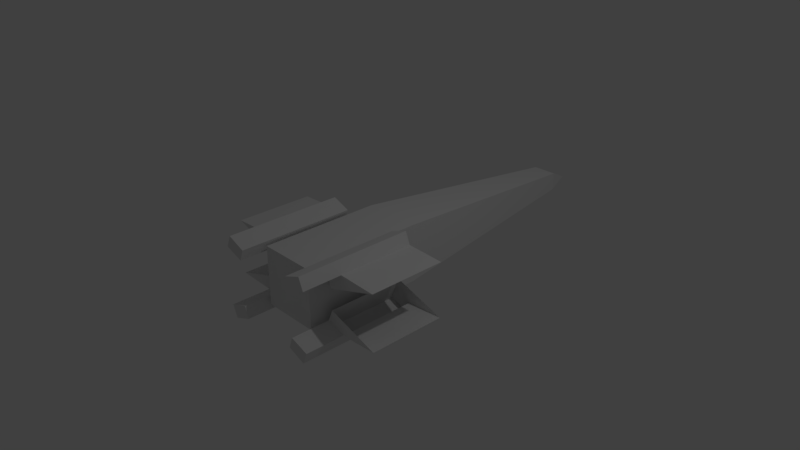 # Source: xwing.blend  (saved by Blender 2.78.0; exported with 4.5.12 LTS)
import bpy
from mathutils import Matrix  # noqa: F401  (used for matrix-valued properties, if any)

bpy.ops.wm.read_factory_settings(use_empty=True)
scene = bpy.context.scene
scene.name = 'Scene'

# ---- collections
col_collection_1 = bpy.data.collections.new('Collection 1'); scene.collection.children.link(col_collection_1)

# ---- world
world_world = bpy.data.worlds.new('World'); scene.world = world_world
world_world.color = (0.05088, 0.05088, 0.05088)
world_world.use_sun_shadow = False
world_world.sun_shadow_jitter_overblur = 0.0
world_world.cycles.sampling_method = 'MANUAL'

# ---- cameras
cam_camera = bpy.data.cameras.new('Camera')
cam_camera.clip_end = 100.0
cam_camera.lens = 35.0
cam_camera.sensor_width = 32.0
cam_camera.sensor_height = 18.0
cam_camera.ortho_scale = 7.314
cam_camera.dof.focus_distance = 0.0
cam_camera.dof.aperture_fstop = 128.0

# ---- lights
light_lamp = bpy.data.lights.new('Lamp', 'POINT')
light_lamp.transmission_factor = 0.0
light_lamp.cutoff_distance = 30.0
light_lamp.energy = 100.0
light_lamp.shadow_buffer_clip_start = 1.001
light_lamp.shadow_soft_size = 0.1
light_lamp.shadow_maximum_resolution = 0.006
light_lamp.use_absolute_resolution = True

# ---- meshes
me_cube_000 = bpy.data.meshes.new('Cube.000')
me_cube_000.from_pydata([(-2.356, -0.7286, 0.7117), (-2.356, 0.008721, 0.7117), (-2.356, 1.609, 0.7117), (-1.271, 0.008721, 0.3858), (-1.271, -1.069, 0.3858), (-0.7399, -1.069, 0.4087), (-0.476, -1.069, 0.318), (-0.5469, -1.069, 0.1493), (-0.7399, 0.008721, 0.4087), (-0.6711, 0.008721, 0.5745), (-0.4182, 0.008721, 0.4758), (-0.5469, 0.008721, 0.1493), (-0.7399, -1.616, 0.4087), (-0.6711, -1.616, 0.5745), (-0.4182, -1.616, 0.4758), (-0.476, -1.616, 0.318), (2.356, -0.7286, 0.7117), (2.356, 0.008721, 0.7117), (2.356, 1.609, 0.7117), (1.271, 0.008721, 0.3858), (1.271, -1.069, 0.3858), (0.7399, -1.069, 0.4087), (0.476, -1.069, 0.318), (0.5469, -1.069, 0.1493), (0.7399, 0.008721, 0.4087), (0.6711, 0.008721, 0.5745), (0.4182, 0.008721, 0.4758), (0.5469, 0.008721, 0.1493), (0.7399, -1.616, 0.4087), (0.6711, -1.616, 0.5745), (0.4182, -1.616, 0.4758), (0.476, -1.616, 0.318), (-2.356, -0.7286, -0.7117), (-2.356, 0.008721, -0.7117), (-2.356, 1.609, -0.7117), (-1.271, 0.008721, -0.3858), (-1.271, -1.069, -0.3858), (-0.7399, -1.069, -0.4087), (-0.476, -1.069, -0.318), (-0.5469, -1.069, -0.1493), (-0.7399, 0.008721, -0.4087), (-0.6711, 0.008721, -0.5745), (-0.4182, 0.008721, -0.4758), (-0.5469, 0.008721, -0.1493), (-0.7399, -1.616, -0.4087), (-0.6711, -1.616, -0.5745), (-0.4182, -1.616, -0.4758), (-0.476, -1.616, -0.318), (2.356, -0.7286, -0.7117), (2.356, 0.008721, -0.7117), (2.356, 1.609, -0.7117), (1.271, 0.008721, -0.3858), (1.271, -1.069, -0.3858), (0.7399, -1.069, -0.4087), (0.476, -1.069, -0.318), (0.5469, -1.069, -0.1493), (0.7399, 0.008721, -0.4087), (0.6711, 0.008721, -0.5745), (0.4182, 0.008721, -0.4758), (0.5469, 0.008721, -0.1493), (0.7399, -1.616, -0.4087), (0.6711, -1.616, -0.5745), (0.4182, -1.616, -0.4758), (0.476, -1.616, -0.318), (-0.4, -1.284, -0.3954), (-0.4, -1.284, 0.4245), (-0.4, 0.4, -0.3954), (-0.4, 0.4, 0.4245), (0.4, -1.284, -0.3954), (0.4, -1.284, 0.4245), (0.4, 0.4, -0.3954), (0.4, 0.4, 0.4245), (-0.1746, 3.587, -0.1351), (-0.1746, 3.587, 0.1247), (0.1746, 3.587, -0.1351), (0.1746, 3.587, 0.1247), (-0.1063, 3.918, -0.04134), (0.1063, 3.918, -0.04134)], [(0, 1), (1, 2), (4, 0), (3, 1), (16, 17), (17, 18), (20, 16), (19, 17), (32, 33), (33, 34), (36, 32), (35, 33), (48, 49), (49, 50), (52, 48), (51, 49)], [(6, 15, 12, 5), (6, 7, 11, 10, 14, 15), (4, 5, 8, 3), (8, 5, 12, 13, 9), (6, 5, 4, 7), (13, 12, 15, 14), (9, 13, 14, 10), (9, 10, 11, 3, 8), (22, 21, 28, 31), (22, 31, 30, 26, 27, 23), (20, 19, 24, 21), (24, 25, 29, 28, 21), (22, 23, 20, 21), (29, 30, 31, 28), (25, 26, 30, 29), (25, 24, 19, 27, 26), (38, 37, 44, 47), (38, 47, 46, 42, 43, 39), (36, 35, 40, 37), (40, 41, 45, 44, 37), (38, 39, 36, 37), (45, 46, 47, 44), (41, 42, 46, 45), (41, 40, 35, 43, 42), (54, 63, 60, 53), (54, 55, 59, 58, 62, 63), (52, 53, 56, 51), (56, 53, 60, 61, 57), (54, 53, 52, 55), (61, 60, 63, 62), (57, 61, 62, 58), (57, 58, 59, 51, 56), (64, 65, 67, 66), (71, 70, 74, 75), (70, 71, 69, 68), (68, 69, 65, 64), (66, 70, 68, 64), (71, 67, 65, 69), (75, 74, 77), (70, 66, 72, 74), (67, 71, 75, 73), (66, 67, 73, 72), (74, 72, 76, 77), (73, 75, 77, 76), (72, 73, 76)])
me_cube_000.use_remesh_preserve_volume = False
me_cube_000.use_remesh_preserve_attributes = False
me_cube_000.use_mirror_vertex_groups = False
me_cube_000.update()

# ---- objects
ob_xwing = bpy.data.objects.new('xwing', me_cube_000)
ob_lamp = bpy.data.objects.new('Lamp', light_lamp)
ob_camera = bpy.data.objects.new('Camera', cam_camera)

# ---- transforms, parenting, visibility, modifiers, constraints
ob_xwing.location = (0.0, 0.0, 0.0)
ob_xwing.lineart.crease_threshold = 0.0
ob_lamp.location = (4.076, 1.005, 5.904)
ob_lamp.rotation_euler = (0.6503, 0.05522, 1.866)
ob_lamp.lock_rotations_4d = False
ob_lamp.empty_display_type = 'ARROWS'
ob_lamp.color = (0.0, 0.0, 0.0, 0.0)
ob_lamp.lineart.crease_threshold = 0.0
ob_camera.location = (7.481, -6.508, 5.344)
ob_camera.rotation_euler = (1.109, 0.0, 0.8149)
ob_camera.lock_rotations_4d = False
ob_camera.empty_display_type = 'ARROWS'
ob_camera.color = (0.0, 0.0, 0.0, 0.0)
ob_camera.display_type = 'WIRE'
ob_camera.lineart.crease_threshold = 0.0

# ---- collection membership
col_collection_1.objects.link(ob_xwing)
col_collection_1.objects.link(ob_lamp)
col_collection_1.objects.link(ob_camera)

# ---- scene / render settings (as saved in the file)
scene.camera = ob_camera
scene.frame_start = 1; scene.frame_end = 250; scene.frame_set(1)
scene.render.engine = 'BLENDER_EEVEE_NEXT'
scene.render.resolution_percentage = 50
scene.render.dither_intensity = 0.0
scene.cycles.use_denoising = False
scene.cycles.samples = 128
scene.cycles.sampling_pattern = 'TABULATED_SOBOL'
scene.cycles.light_sampling_threshold = 0.0
scene.cycles.use_adaptive_sampling = False
scene.cycles.use_light_tree = False
scene.cycles.blur_glossy = 0.0
scene.cycles.sample_clamp_indirect = 0.0
scene.view_settings.view_transform = 'Standard'
bpy.context.view_layer.update()
